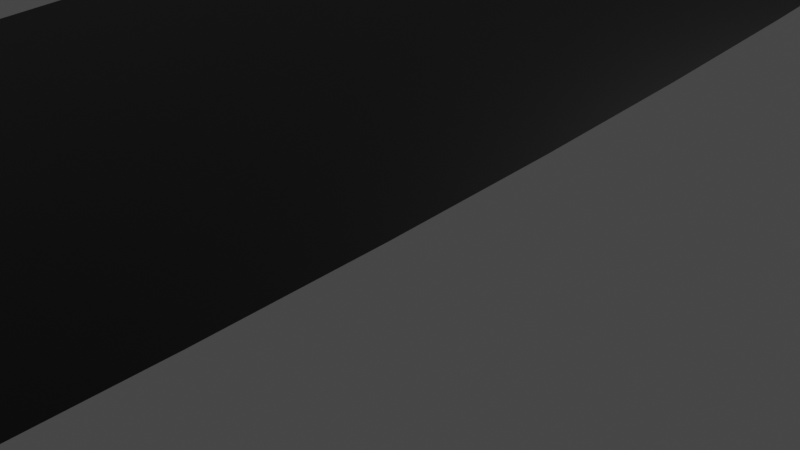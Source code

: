 # Source: rds5a.blend  (saved by Blender 3.1.7; exported with 4.5.12 LTS)
import bpy
from mathutils import Matrix  # noqa: F401  (used for matrix-valued properties, if any)

bpy.ops.wm.read_factory_settings(use_empty=True)
scene = bpy.context.scene
scene.name = 'Scene'

# ---- collections
col_collection = bpy.data.collections.new('Collection'); scene.collection.children.link(col_collection)

# ---- materials (node trees are filled in below, after node groups)
mat_material = bpy.data.materials.new('Material')
mat_material.alpha_threshold = 0.0
mat_material.use_transparent_shadow = False
mat_material.line_color = (0.0, 0.0, 0.0, 1.0)

# ---- node groups
ng_geometry_nodes = bpy.data.node_groups.new('Geometry Nodes', 'GeometryNodeTree')
_s = ng_geometry_nodes.interface.new_socket(name='Geometry', in_out='OUTPUT', socket_type='NodeSocketGeometry')
_s = ng_geometry_nodes.interface.new_socket(name='coords', in_out='OUTPUT', socket_type='NodeSocketVector')
_s = ng_geometry_nodes.interface.new_socket(name='Geometry', in_out='INPUT', socket_type='NodeSocketGeometry')
ng_geometry_nodes.is_modifier = True
_N = ng_geometry_nodes.nodes; _L = ng_geometry_nodes.links
n0 = _N.new('ShaderNodeCombineXYZ'); n0.name = 'Combine XYZ'; n0.location = (1773, -54)
n1 = _N.new('GeometryNodeSetMaterial'); n1.name = 'Set Material'; n1.location = (2388, 156)
n1.inputs[2].default_value = mat_material
n2 = _N.new('NodeGroupOutput'); n2.name = 'Group Output'; n2.location = (2647, 97)
n3 = _N.new('GeometryNodeJoinGeometry'); n3.name = 'Join Geometry.001'; n3.location = (2055, 305)
n4 = _N.new('GeometryNodeCurveToMesh'); n4.name = 'Curve to Mesh.002'; n4.location = (1585, 121)
n5 = _N.new('GeometryNodeSetPosition'); n5.name = 'Set Position.002'; n5.location = (1835, 248)
n6 = _N.new('GeometryNodeResampleCurve'); n6.name = 'Resample Curve.004'; n6.location = (1182, -22)
n6.keep_last_segment = False
n6.inputs[3].default_value = 1.0
n7 = _N.new('GeometryNodeCurvePrimitiveLine'); n7.name = 'Curve Line.004'; n7.location = (961, -84)
n7.inputs[0].default_value = (-3.0, 0.0, 0.0)
n7.inputs[1].default_value = (3.0, 0.0, 0.0)
n8 = _N.new('GeometryNodeSplineParameter'); n8.name = 'Spline Parameter'; n8.location = (1207, -232)
n9 = _N.new('GeometryNodeCaptureAttribute'); n9.name = 'Capture Attribute'; n9.location = (1402, -47)
n9.capture_items.clear()
n10 = _N.new('NodeReroute'); n10.name = 'Reroute'; n10.location = (-926, -557)
n10.width = 16
n10.socket_idname = 'NodeSocketGeometry'
n11 = _N.new('ShaderNodeVectorMath'); n11.name = 'Vector Math.001'; n11.location = (-568, -740)
n11.hide = True
n11.inputs[1].default_value = (0.0, 0.0, 0.01)
n12 = _N.new('GeometryNodeCurvePrimitiveBezierSegment'); n12.name = 'Bezier Segment.001'; n12.location = (-379, -909)
n12.inputs[1].default_value = (0.0, -8.0, 0.0)
n12.inputs[2].default_value = (0.0, -4.0, 0.0)
n13 = _N.new('GeometryNodeTransform'); n13.name = 'Transform'; n13.location = (-1239, -454)
n13.inputs[2].default_value = (0.0, 0.0, 0.2496)
n14 = _N.new('GeometryNodeSampleCurve'); n14.name = 'Sample Curve'; n14.location = (-847, -757)
n14.use_all_curves = True
n14.inputs[3].default_value = 4.0
n15 = _N.new('GeometryNodeSampleCurve'); n15.name = 'Sample Curve.001'; n15.location = (-837, -974)
n15.use_all_curves = True
n15.inputs[3].default_value = 8.0
n16 = _N.new('GeometryNodeSampleCurve'); n16.name = 'Sample Curve.003'; n16.location = (393, -493)
n16.use_all_curves = True
n16.inputs[3].default_value = 8.0
n17 = _N.new('ShaderNodeTexNoise'); n17.name = 'Noise Texture'; n17.location = (-2039, 894)
n17.inputs[2].default_value = 0.01
n17.inputs[3].default_value = 0.0
n17.inputs[4].default_value = 0.0
n18 = _N.new('ShaderNodeSeparateXYZ'); n18.name = 'Separate XYZ'; n18.location = (-1869, 904)
n19 = _N.new('ShaderNodeCombineXYZ'); n19.name = 'Combine XYZ.001'; n19.location = (-1333, 809)
n19.hide = True
n20 = _N.new('ShaderNodeMath'); n20.name = 'Math'; n20.location = (-1681, 873)
n20.operation = 'SUBTRACT'
n21 = _N.new('ShaderNodeMath'); n21.name = 'Math.001'; n21.location = (-1499, 869)
n21.operation = 'MULTIPLY'
n21.inputs[1].default_value = -42.5
n22 = _N.new('GeometryNodeResampleCurve'); n22.name = 'Resample Curve'; n22.location = (-1894, 636)
n22.keep_last_segment = False
n22.inputs[2].default_value = 45
n22.inputs[3].default_value = 1.0
n23 = _N.new('GeometryNodeCurvePrimitiveLine'); n23.name = 'Curve Line'; n23.location = (-2180, 660)
n23.inputs[0].default_value = (0.0, -32.0, -0.01)
n23.inputs[1].default_value = (0.0, 32.0, -0.01)
n24 = _N.new('GeometryNodeCurvePrimitiveLine'); n24.name = 'Curve Line.003'; n24.location = (-1650, -463)
n24.inputs[0].default_value = (0.0, 0.0, -0.01)
n24.inputs[1].default_value = (32.0, 0.0, -0.01)
n25 = _N.new('GeometryNodeResampleCurve'); n25.name = 'Resample Curve.003'; n25.location = (-1467, -462)
n25.keep_last_segment = False
n25.inputs[2].default_value = 45
n25.inputs[3].default_value = 1.0
n26 = _N.new('ShaderNodeVectorMath'); n26.name = 'Vector Math'; n26.location = (-565, -702)
n26.inputs[1].default_value = (0.0, 0.0, 0.01)
n27 = _N.new('GeometryNodeJoinGeometry'); n27.name = 'Join Geometry'; n27.location = (437, 169)
n28 = _N.new('GeometryNodeCurvePrimitiveBezierSegment'); n28.name = 'Bezier Segment'; n28.location = (-376, -539)
n28.inputs[3].default_value = (0.0, 4.0, 0.01)
n28.inputs[4].default_value = (0.0, 8.0, 0.01)
n29 = _N.new('NodeReroute'); n29.name = 'Reroute.004'; n29.location = (-141, -313)
n29.width = 16
n29.socket_idname = 'NodeSocketGeometry'
n30 = _N.new('NodeReroute'); n30.name = 'Reroute.005'; n30.location = (-53, -342)
n30.width = 16
n30.socket_idname = 'NodeSocketGeometry'
n31 = _N.new('NodeReroute'); n31.name = 'Reroute.006'; n31.location = (-505, -231)
n31.width = 16
n31.socket_idname = 'NodeSocketGeometry'
n32 = _N.new('ShaderNodeCombineXYZ'); n32.name = 'Combine XYZ.002'; n32.location = (-1256, 7)
n32.inputs[0].default_value = 20.0
n32.inputs[1].default_value = 20.0
n33 = _N.new('GeometryNodeCurvePrimitiveLine'); n33.name = 'Curve Line.005'; n33.location = (-769, 222)
n34 = _N.new('GeometryNodeSetCurveTilt'); n34.name = 'Set Curve Tilt.001'; n34.location = (-1499, 638)
n35 = _N.new('GeometryNodeSetPosition'); n35.name = 'Set Position.003'; n35.location = (-1266, 631)
n36 = _N.new('GeometryNodeInputNormal'); n36.name = 'Normal.001'; n36.location = (-1939, 341)
n36.legacy_corner_normals = True
n37 = _N.new('ShaderNodeSeparateXYZ'); n37.name = 'Separate XYZ.002'; n37.location = (-1669, 339)
n38 = _N.new('GeometryNodeResampleCurve'); n38.name = 'Resample Curve.005'; n38.location = (-519, 154)
n38.keep_last_segment = False
n38.inputs[2].default_value = 45
n38.inputs[3].default_value = 1.0
n39 = _N.new('GeometryNodeSetCurveTilt'); n39.name = 'Set Curve Tilt.002'; n39.location = (-299, 72)
n39.inputs[2].default_value = 0.1414
n40 = _N.new('ShaderNodeVectorMath'); n40.name = 'Vector Math.002'; n40.location = (-976, 64)
n40.operation = 'MULTIPLY'
n41 = _N.new('GeometryNodeSampleCurve'); n41.name = 'Sample Curve.002'; n41.location = (-1168, 379)
n41.use_all_curves = True
n41.inputs[3].default_value = 32.0
n42 = _N.new('GeometryNodeInputNamedAttribute'); n42.name = 'Named Attribute'; n42.location = (1560, 121)
n42.inputs[0].default_value = 'radius'
n43 = _N.new('GeometryNodeSwitch'); n43.name = 'Switch'; n43.location = (1560, 121)
n43.input_type = 'FLOAT'
n43.inputs[1].default_value = 1.0
_L.new(n23.outputs[0], n22.inputs[0])
_L.new(n24.outputs[0], n25.inputs[0])
_L.new(n1.outputs[0], n2.inputs[0])
_L.new(n27.outputs[0], n4.inputs[0])
_L.new(n9.outputs[0], n4.inputs[1])
_L.new(n7.outputs[0], n6.inputs[0])
_L.new(n6.outputs[0], n9.inputs[0])
_L.new(n8.outputs[0], n9.inputs[1])
_L.new(n9.outputs[1], n0.inputs[0])
_L.new(n0.outputs[0], n2.inputs[1])
_L.new(n10.outputs[0], n14.inputs[0])
_L.new(n10.outputs[0], n15.inputs[0])
_L.new(n14.outputs[1], n12.inputs[3])
_L.new(n15.outputs[1], n12.inputs[4])
_L.new(n13.outputs[0], n10.inputs[0])
_L.new(n25.outputs[0], n13.inputs[0])
_L.new(n26.outputs[0], n28.inputs[2])
_L.new(n11.outputs[0], n28.inputs[1])
_L.new(n14.outputs[1], n26.inputs[0])
_L.new(n15.outputs[1], n11.inputs[0])
_L.new(n5.outputs[0], n3.inputs[0])
_L.new(n3.outputs[0], n1.inputs[0])
_L.new(n17.outputs[1], n18.inputs[0])
_L.new(n21.outputs[0], n19.inputs[2])
_L.new(n18.outputs[2], n20.inputs[0])
_L.new(n20.outputs[0], n21.inputs[0])
_L.new(n4.outputs[0], n5.inputs[0])
_L.new(n19.outputs[0], n35.inputs[3])
_L.new(n36.outputs[0], n37.inputs[0])
_L.new(n22.outputs[0], n34.inputs[0])
_L.new(n34.outputs[0], n35.inputs[0])
_L.new(n35.outputs[0], n41.inputs[0])
_L.new(n33.outputs[0], n38.inputs[0])
_L.new(n41.outputs[1], n33.inputs[0])
_L.new(n41.outputs[3], n40.inputs[0])
_L.new(n40.outputs[0], n33.inputs[1])
_L.new(n39.outputs[0], n27.inputs[0])
_L.new(n35.outputs[0], n27.inputs[0])
_L.new(n32.outputs[0], n40.inputs[1])
_L.new(n28.outputs[0], n29.inputs[0])
_L.new(n12.outputs[0], n30.inputs[0])
_L.new(n10.outputs[0], n31.inputs[0])
_L.new(n38.outputs[0], n39.inputs[0])
_L.new(n42.outputs[1], n43.inputs[0])
_L.new(n42.outputs[0], n43.inputs[2])
_L.new(n43.outputs[0], n4.inputs[2])
n2.is_active_output = True

# ---- material node trees
mat_material.use_nodes = True; mat_material.node_tree.nodes.clear()
_N = mat_material.node_tree.nodes; _L = mat_material.node_tree.links
n0 = _N.new('ShaderNodeOutputMaterial'); n0.name = 'Material Output'; n0.location = (300, 300)
n1 = _N.new('ShaderNodeBsdfPrincipled'); n1.name = 'Principled BSDF'; n1.location = (10, 300)
n1.distribution = 'GGX'
n1.subsurface_method = 'RANDOM_WALK_SKIN'
n1.inputs[2].default_value = 0.4
n1.inputs[3].default_value = 1.45
n1.inputs[27].default_value = (0.0, 0.0, 0.0, 1.0)
n1.inputs[28].default_value = 1.0
n2 = _N.new('ShaderNodeAttribute'); n2.name = 'Attribute'; n2.location = (-549, 272)
n2.attribute_name = 'coords'
n3 = _N.new('ShaderNodeSeparateXYZ'); n3.name = 'Separate XYZ'; n3.location = (-358, 304)
_L.new(n1.outputs[0], n0.inputs[0])
_L.new(n2.outputs[1], n3.inputs[0])
_L.new(n3.outputs[0], n1.inputs[0])
n0.is_active_output = True

# ---- world
world_world = bpy.data.worlds.new('World'); scene.world = world_world
world_world.use_nodes = True; world_world.node_tree.nodes.clear()
_N = world_world.node_tree.nodes; _L = world_world.node_tree.links
n0 = _N.new('ShaderNodeOutputWorld'); n0.name = 'World Output'; n0.location = (300, 300)
n1 = _N.new('ShaderNodeBackground'); n1.name = 'Background'; n1.location = (10, 300)
n1.inputs[0].default_value = (0.05088, 0.05088, 0.05088, 1.0)
_L.new(n1.outputs[0], n0.inputs[0])
n0.is_active_output = True
world_world.color = (0.05088, 0.05088, 0.05088)
world_world.use_sun_shadow = False
world_world.sun_shadow_jitter_overblur = 0.0

# ---- cameras
cam_camera = bpy.data.cameras.new('Camera')
cam_camera.clip_end = 100.0
cam_camera.ortho_scale = 7.314

# ---- lights
light_light = bpy.data.lights.new('Light', 'POINT')
light_light.transmission_factor = 0.0
light_light.energy = 1000.0
light_light.shadow_soft_size = 0.1
light_light.shadow_maximum_resolution = 0.006
light_light.use_absolute_resolution = True

# ---- meshes
me_cube = bpy.data.meshes.new('Cube')
me_cube.from_pydata([(1.0, 1.0, 1.0), (1.0, 1.0, -1.0), (1.0, -1.0, 1.0), (1.0, -1.0, -1.0), (-1.0, 1.0, 1.0), (-1.0, 1.0, -1.0), (-1.0, -1.0, 1.0), (-1.0, -1.0, -1.0)], [], [(0, 4, 6, 2), (3, 2, 6, 7), (7, 6, 4, 5), (5, 1, 3, 7), (1, 0, 2, 3), (5, 4, 0, 1)])
_uv = me_cube.uv_layers.new(name='UVMap')
_uv.uv.foreach_set('vector', [0.625, 0.5, 0.875, 0.5, 0.875, 0.75, 0.625, 0.75, 0.375, 0.75, 0.625, 0.75, 0.625, 1.0, 0.375, 1.0, 0.375, 0.0, 0.625, 0.0, 0.625, 0.25, 0.375, 0.25, 0.125, 0.5, 0.375, 0.5, 0.375, 0.75, 0.125, 0.75, 0.375, 0.5, 0.625, 0.5, 0.625, 0.75, 0.375, 0.75, 0.375, 0.25, 0.625, 0.25, 0.625, 0.5, 0.375, 0.5])
me_cube.materials.append(mat_material)
me_cube.use_remesh_preserve_volume = False
me_cube.use_remesh_preserve_attributes = False
me_cube.use_mirror_vertex_groups = False
me_cube.update()

# ---- objects
ob_cube = bpy.data.objects.new('Cube', me_cube)
ob_light = bpy.data.objects.new('Light', light_light)
ob_camera = bpy.data.objects.new('Camera', cam_camera)

# ---- transforms, parenting, visibility, modifiers, constraints
ob_cube.location = (0.0, 0.0, 0.0)
ob_cube.lock_rotations_4d = False
ob_cube.empty_display_type = 'ARROWS'
ob_cube.lineart.crease_threshold = 0.0
_m = ob_cube.modifiers.new('GeometryNodes', 'NODES')
_m.node_group = ng_geometry_nodes
ob_light.location = (4.076, 1.005, 5.904)
ob_light.rotation_euler = (0.6503, 0.05522, 1.866)
ob_light.lock_rotations_4d = False
ob_light.empty_display_type = 'ARROWS'
ob_light.color = (0.0, 0.0, 0.0, 0.0)
ob_light.lineart.crease_threshold = 0.0
ob_camera.location = (7.359, -6.926, 4.958)
ob_camera.rotation_euler = (1.109, 0.0, 0.8149)
ob_camera.lock_rotations_4d = False
ob_camera.empty_display_type = 'ARROWS'
ob_camera.color = (0.0, 0.0, 0.0, 0.0)
ob_camera.display_type = 'WIRE'
ob_camera.lineart.crease_threshold = 0.0

# ---- collection membership
col_collection.objects.link(ob_cube)
col_collection.objects.link(ob_light)
col_collection.objects.link(ob_camera)

# ---- scene / render settings (as saved in the file)
scene.camera = ob_camera
scene.frame_start = 1; scene.frame_end = 250; scene.frame_set(1)
scene.render.engine = 'BLENDER_EEVEE_NEXT'
scene.cycles.sampling_pattern = 'TABULATED_SOBOL'
scene.cycles.use_light_tree = False
scene.view_settings.view_transform = 'Filmic'
bpy.context.view_layer.update()
